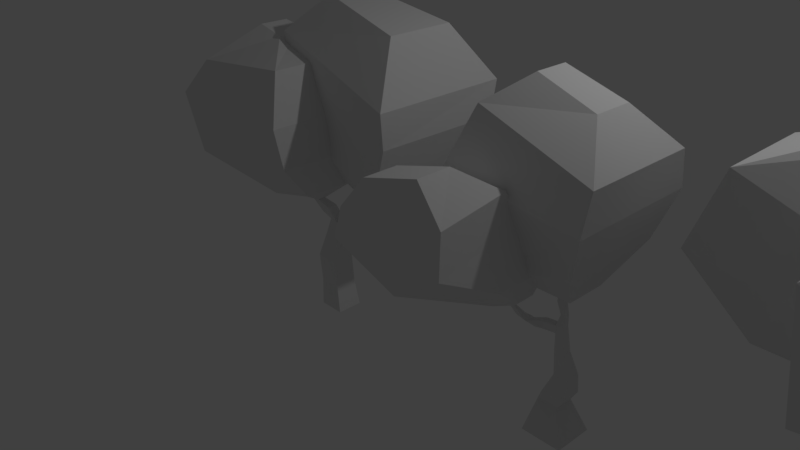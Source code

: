 # Source: tree_tk.blend  (saved by Blender 2.79.0; exported with 4.5.12 LTS)
import bpy
from mathutils import Matrix  # noqa: F401  (used for matrix-valued properties, if any)

bpy.ops.wm.read_factory_settings(use_empty=True)
scene = bpy.context.scene
scene.name = 'Scene'

# ---- collections
col_collection_1 = bpy.data.collections.new('Collection 1'); scene.collection.children.link(col_collection_1)

# ---- materials (node trees are filled in below, after node groups)
mat_material = bpy.data.materials.new('Material')
mat_material.alpha_threshold = 0.0
mat_material.use_transparent_shadow = False
mat_material.roughness = 0.5
mat_material.line_color = (0.0, 0.0, 0.0, 1.0)

# ---- material node trees

# ---- world
world_world = bpy.data.worlds.new('World'); scene.world = world_world
world_world.color = (0.05088, 0.05088, 0.05088)
world_world.use_sun_shadow = False
world_world.sun_shadow_jitter_overblur = 0.0
world_world.cycles.sampling_method = 'MANUAL'

# ---- cameras
cam_camera = bpy.data.cameras.new('Camera')
cam_camera.clip_end = 100.0
cam_camera.lens = 35.0
cam_camera.sensor_width = 32.0
cam_camera.sensor_height = 18.0
cam_camera.ortho_scale = 7.314
cam_camera.dof.focus_distance = 0.0
cam_camera.dof.aperture_fstop = 128.0

# ---- lights
light_lamp = bpy.data.lights.new('Lamp', 'POINT')
light_lamp.transmission_factor = 0.0
light_lamp.cutoff_distance = 30.0
light_lamp.energy = 100.0
light_lamp.shadow_buffer_clip_start = 1.001
light_lamp.shadow_soft_size = 0.1
light_lamp.shadow_maximum_resolution = 0.006
light_lamp.use_absolute_resolution = True

# ---- meshes
me_cube_002 = bpy.data.meshes.new('Cube.002')
me_cube_002.from_pydata([(-0.2243, -0.1758, -1.0), (-0.1295, -0.3407, 0.6832), (-0.2243, 0.1758, -1.0), (-0.1295, -0.232, 0.6616), (0.1274, -0.1758, -1.0), (-0.02081, -0.3407, 0.6832), (0.1274, 0.1758, -1.0), (-0.02081, -0.232, 0.6832), (-0.2915, -0.1525, -0.2732), (-0.08709, -0.09581, 0.3152), (-0.08709, 0.0415, 0.3152), (-0.2915, 0.1525, -0.2732), (0.05023, 0.01666, 0.3152), (0.01351, 0.1525, -0.2732), (0.05023, -0.1207, 0.3152), (0.01351, -0.1525, -0.2732), (-0.1775, -0.106, 0.07269), (-0.1775, 0.106, 0.07269), (0.03452, 0.106, 0.07269), (0.03452, -0.106, 0.07269), (0.3222, 0.03138, 0.3967), (0.3222, -0.03138, 0.3967), (0.3743, 0.04845, 0.2987), (0.3743, -0.04845, 0.2987), (0.3593, 0.1069, 0.461), (0.3593, 0.01135, 0.461), (0.5039, 0.1329, 0.5488), (0.5039, -0.01465, 0.5488), (-0.05106, -0.2512, 0.4861), (-0.05106, -0.1165, 0.4861), (0.05409, -0.1165, 0.5703), (0.05409, -0.2512, 0.5703), (-0.2437, 0.15, -0.6366), (0.05628, 0.15, -0.6366), (0.05628, -0.15, -0.6366), (-0.2437, -0.15, -0.6366), (0.3881, 0.1804, 0.8016), (0.3881, 0.1405, 0.8016), (0.458, 0.1913, 0.7913), (0.458, 0.1296, 0.7913), (-0.875, -0.4338, 2.787), (-0.875, -0.05814, 2.787), (-0.5095, -0.2196, 2.674), (-0.5089, -0.4338, 2.702), (-1.293, -1.155, 1.204), (-1.516, -1.213, 1.948), (-1.516, 0.4865, 1.948), (-1.226, 0.582, 1.135), (0.4272, -1.155, 1.444), (0.3815, -1.235, 1.948), (0.3846, 0.6512, 1.968), (0.4272, 0.582, 1.444), (-0.5128, 0.06085, 0.6646), (0.1605, 0.06085, 0.8743), (-0.5128, -0.6335, 0.7047), (0.1605, -0.6335, 0.8743), (-1.269, -1.009, 2.373), (0.1676, -1.009, 2.536), (-1.269, 0.2842, 2.373), (0.1676, 0.1138, 2.536), (0.08727, 0.4483, 3.252), (0.08726, -0.1274, 3.252), (1.285, 0.6049, 3.007), (1.285, -0.284, 3.007), (0.7479, -0.1208, 0.7824), (1.329, -0.5993, 1.154), (1.591, -0.6846, 1.895), (-0.3371, -0.3869, 2.084), (-0.3521, -0.3316, 1.61), (0.1132, -0.02171, 0.896), (-0.4416, 0.7078, 2.084), (-0.3521, 0.835, 1.61), (0.1132, 0.3426, 0.896), (0.7479, 0.4417, 0.7824), (1.329, 0.9203, 1.154), (1.613, 1.006, 1.895), (1.627, -0.754, 2.337), (1.627, 1.075, 2.337), (-0.4196, -0.4318, 2.788), (-0.2747, 0.7527, 2.788)], [], [(28, 1, 3, 29), (29, 3, 7, 30), (30, 7, 5, 31), (31, 5, 1, 28), (2, 6, 4, 0), (58, 56, 40, 41), (34, 15, 8, 35), (19, 14, 9, 16), (33, 13, 15, 34), (18, 12, 20, 22), (32, 11, 13, 33), (17, 10, 12, 18), (35, 8, 11, 32), (16, 9, 10, 17), (8, 16, 17, 11), (11, 17, 18, 13), (13, 18, 19, 15), (15, 19, 16, 8), (23, 22, 26, 27), (14, 19, 23, 21), (12, 14, 21, 20), (19, 18, 22, 23), (25, 27, 39, 37), (22, 20, 24, 26), (21, 23, 27, 25), (20, 21, 25, 24), (14, 31, 28, 9), (12, 30, 31, 14), (10, 29, 30, 12), (9, 28, 29, 10), (0, 35, 32, 2), (2, 32, 33, 6), (6, 33, 34, 4), (4, 34, 35, 0), (78, 76, 63, 61), (24, 25, 37, 36), (27, 26, 38, 39), (26, 24, 36, 38), (42, 41, 40, 43), (56, 57, 43, 40), (59, 58, 41, 42), (57, 59, 42, 43), (55, 53, 51, 48), (48, 51, 50, 49), (53, 52, 47, 51), (51, 47, 46, 50), (54, 55, 48, 44), (44, 48, 49, 45), (52, 54, 44, 47), (47, 44, 45, 46), (3, 1, 54, 52), (1, 5, 55, 54), (7, 3, 52, 53), (5, 7, 53, 55), (49, 50, 59, 57), (50, 46, 58, 59), (45, 49, 57, 56), (46, 45, 56, 58), (62, 60, 61, 63), (79, 78, 61, 60), (76, 77, 62, 63), (77, 79, 60, 62), (38, 36, 72, 73), (73, 72, 71, 74), (74, 71, 70, 75), (39, 38, 73, 64), (64, 73, 74, 65), (65, 74, 75, 66), (36, 37, 69, 72), (72, 69, 68, 71), (71, 68, 67, 70), (37, 39, 64, 69), (69, 64, 65, 68), (68, 65, 66, 67), (75, 70, 79, 77), (66, 75, 77, 76), (70, 67, 78, 79), (67, 66, 76, 78)])
me_cube_002.use_remesh_preserve_volume = False
me_cube_002.use_remesh_preserve_attributes = False
me_cube_002.use_mirror_vertex_groups = False
me_cube_002.update()
me_cube_001 = bpy.data.meshes.new('Cube.001')
me_cube_001.from_pydata([(-0.255, -0.255, -1.0), (-0.3034, -0.2562, 0.828), (-0.255, 0.255, -1.0), (-0.3034, 0.2562, 0.828), (0.255, -0.255, -1.0), (0.209, -0.2562, 0.828), (0.255, 0.255, -1.0), (0.209, 0.2562, 0.828), (-0.2409, -0.03256, -0.6962), (-0.1215, -0.14, -0.4745), (-0.066, -0.01906, -0.2807), (-0.066, 0.1669, -0.2807), (-0.1215, 0.14, -0.4745), (-0.2409, 0.2266, -0.6962), (0.12, 0.1669, -0.2807), (0.1586, 0.14, -0.4745), (0.01824, 0.2266, -0.6962), (0.12, -0.01906, -0.2807), (0.1586, -0.14, -0.4745), (0.01824, -0.03256, -0.6962), (-0.09924, -0.001927, 0.002012), (-0.1014, -0.01302, 0.3142), (-0.1014, 0.07896, 0.3142), (-0.09924, 0.1171, 0.002012), (-0.009468, 0.07896, 0.3142), (0.01983, 0.1171, 0.002012), (-0.009468, -0.01302, 0.3142), (0.01983, -0.001927, 0.002012), (-0.1007, -0.009179, 0.2203), (-0.1007, 0.09218, 0.2203), (0.0006806, 0.09218, 0.2203), (0.0006806, -0.009179, 0.2203), (-0.2881, -0.1224, 0.2653), (-0.3205, -0.259, 0.3869), (-0.3205, -0.167, 0.3869), (-0.2881, -0.02107, 0.2653), (-0.3758, -0.1657, 0.3352), (-0.415, -0.2821, 0.4291), (-0.415, -0.1901, 0.4291), (-0.3758, -0.0643, 0.3352), (-0.4203, -0.3233, 0.5476), (-0.4203, -0.2909, 0.5476), (-0.4648, -0.3315, 0.5327), (-0.4648, -0.299, 0.5327), (-0.2331, -0.08108, 0.3466), (-0.2133, -0.07724, 0.2527), (-0.2133, 0.02412, 0.2527), (-0.2331, 0.01089, 0.3466), (-0.05708, -0.005245, 0.4666), (-0.1064, -0.02082, 0.6228), (-0.06842, -0.025, 0.7791), (-0.06842, 0.04189, 0.7791), (-0.1064, 0.05419, 0.6228), (-0.05708, 0.0551, 0.4666), (-0.001535, 0.04189, 0.7791), (-0.03141, 0.05419, 0.6228), (0.003265, 0.0551, 0.4666), (-0.001535, -0.025, 0.7791), (-0.03141, -0.02082, 0.6228), (0.003265, -0.005245, 0.4666), (-0.386, -0.2626, 3.045), (-0.386, 0.1549, 3.045), (0.2917, 0.2386, 2.797), (0.2917, -0.2496, 2.797), (-0.764, -0.3522, 0.8955), (-1.016, -0.8297, 2.074), (-0.7425, -0.6565, 2.749), (-0.7425, 0.4813, 2.749), (-1.016, 0.8297, 2.074), (-0.764, 0.374, 0.8955), (0.4633, -0.649, 1.318), (0.6314, -0.8297, 1.878), (0.6481, -0.7273, 2.322), (0.6481, 0.7273, 2.322), (0.6314, 0.8297, 1.878), (0.4633, 0.649, 1.318), (-0.5255, -1.657, 2.34), (-0.5255, -1.243, 2.34), (-1.109, -1.761, 2.205), (-1.109, -1.347, 2.205), (-0.3114, -0.3964, 0.661), (-0.6051, -0.4536, 0.5129), (-0.6051, -0.2259, 0.5129), (-0.3114, -0.1687, 0.661), (-0.1313, -0.9187, 1.06), (-0.175, -1.72, 1.478), (-1.426, -1.867, 1.517), (-1.092, -1.403, 0.8123), (-1.394, -0.811, 1.745), (-1.127, -0.38, 0.8151), (-0.175, -0.5908, 1.706), (-0.1313, -0.1991, 1.06), (-0.1932, -1.69, 1.962), (-1.295, -1.884, 1.896), (-1.295, -1.042, 2.016), (-0.1932, -0.847, 2.082)], [], [(50, 1, 3, 51), (51, 3, 7, 54), (54, 7, 5, 57), (57, 5, 1, 50), (2, 6, 4, 0), (67, 66, 60, 61), (4, 19, 8, 0), (19, 18, 9, 8), (18, 17, 10, 9), (6, 16, 19, 4), (16, 15, 18, 19), (15, 14, 17, 18), (2, 13, 16, 6), (13, 12, 15, 16), (12, 11, 14, 15), (0, 8, 13, 2), (8, 9, 12, 13), (9, 10, 11, 12), (17, 27, 20, 10), (31, 26, 21, 28), (14, 25, 27, 17), (30, 24, 26, 31), (11, 23, 25, 14), (29, 22, 24, 30), (10, 20, 23, 11), (45, 44, 33, 32), (20, 28, 29, 23), (23, 29, 30, 25), (25, 30, 31, 27), (27, 31, 28, 20), (34, 35, 39, 38), (47, 46, 35, 34), (44, 47, 34, 33), (46, 45, 32, 35), (36, 37, 38, 39), (32, 33, 37, 36), (35, 32, 36, 39), (34, 38, 43, 41), (93, 92, 76, 78), (38, 37, 42, 43), (37, 33, 40, 42), (33, 34, 41, 40), (29, 28, 45, 46), (21, 22, 47, 44), (22, 29, 46, 47), (28, 21, 44, 45), (26, 59, 48, 21), (59, 58, 49, 48), (58, 57, 50, 49), (24, 56, 59, 26), (56, 55, 58, 59), (55, 54, 57, 58), (22, 53, 56, 24), (53, 52, 55, 56), (52, 51, 54, 55), (21, 48, 53, 22), (48, 49, 52, 53), (49, 50, 51, 52), (62, 61, 60, 63), (66, 72, 63, 60), (73, 67, 61, 62), (72, 73, 62, 63), (5, 7, 75, 70), (70, 75, 74, 71), (71, 74, 73, 72), (7, 3, 69, 75), (75, 69, 68, 74), (74, 68, 67, 73), (1, 5, 70, 64), (64, 70, 71, 65), (65, 71, 72, 66), (3, 1, 64, 69), (69, 64, 65, 68), (68, 65, 66, 67), (76, 77, 79, 78), (94, 93, 78, 79), (95, 94, 79, 77), (92, 95, 77, 76), (40, 41, 83, 80), (41, 43, 82, 83), (43, 42, 81, 82), (42, 40, 80, 81), (80, 83, 91, 84), (84, 91, 90, 85), (83, 82, 89, 91), (91, 89, 88, 90), (82, 81, 87, 89), (89, 87, 86, 88), (81, 80, 84, 87), (87, 84, 85, 86), (85, 90, 95, 92), (90, 88, 94, 95), (88, 86, 93, 94), (86, 85, 92, 93)])
me_cube_001.use_remesh_preserve_volume = False
me_cube_001.use_remesh_preserve_attributes = False
me_cube_001.use_mirror_vertex_groups = False
me_cube_001.update()
me_cube = bpy.data.meshes.new('Cube')
me_cube.from_pydata([(0.5086, 0.3878, -1.0), (0.5086, -0.3878, -1.0), (-0.2669, -0.3878, -1.0), (-0.2669, 0.3878, -1.0), (0.1063, 0.2404, 0.3504), (0.07224, -0.2167, 0.4151), (-0.374, -0.1494, 0.3369), (-0.5122, 0.311, 0.4151), (0.2663, 0.1788, -0.5009), (0.118, 0.1564, -0.1287), (0.03996, 0.09737, 0.08563), (0.2663, -0.1788, -0.5009), (0.118, -0.1564, -0.1287), (0.006, -0.1861, 0.08563), (-0.07951, -0.1788, -0.5917), (-0.1949, -0.1564, -0.1287), (-0.3382, -0.1706, 0.08563), (-0.07951, 0.1788, -0.5917), (-0.1949, 0.1564, -0.1287), (-0.3382, 0.2492, 0.08563), (0.08366, 0.1606, 0.2204), (0.05898, -0.2274, 0.2204), (-0.3097, -0.1723, 0.2204), (-0.3967, 0.2565, 0.2204), (0.09683, 0.05758, 0.4151), (-0.06337, 0.3336, 0.4151), (-0.1772, -0.2134, 0.4151), (-0.5122, -5.96e-08, 0.4151), (-0.1099, -1.788e-07, 0.5192), (0.2849, 0.06318, 0.8187), (0.2849, -0.3546, 0.8187), (-0.1329, -0.3546, 0.8187), (-0.1329, 0.06318, 0.8187), (-0.2986, 1.066, 1.046), (-1.322, 1.066, 1.046), (-1.322, 0.04351, 1.046), (-0.2986, 0.04351, 1.046), (-0.5818, 0.3653, 0.5701), (-0.6322, 0.4663, 0.7805), (-0.6479, 0.3075, 0.7805), (-0.5818, 0.1421, 0.5701), (0.1161, -0.08504, 0.5343), (0.1161, -0.226, 0.5343), (-0.02482, -0.08504, 0.5343), (-0.02482, -0.226, 0.5343), (-0.4537, 0.4663, 0.7805), (-0.309, 0.3653, 0.5701), (-0.309, 0.1421, 0.5701), (-0.4695, 0.3075, 0.7805), (0.3997, 0.2702, -0.753), (0.3997, -0.2702, -0.753), (-0.129, -0.2702, -0.8646), (-0.129, 0.2702, -0.8646), (0.5827, 0.361, 0.9352), (0.5827, -0.6524, 0.9352), (-0.4307, -0.6524, 0.9352), (-0.2917, 0.2673, 0.9352), (0.01823, -0.1975, 0.735), (0.116, -0.1975, 0.735), (0.116, -0.09974, 0.735), (0.01823, -0.09974, 0.735), (0.7451, 0.5442, 1.382), (0.7451, -0.8356, 1.382), (-0.593, -0.8356, 1.046), (-0.3814, 0.3562, 1.046), (0.8496, 0.7011, 1.639), (0.8496, -0.9925, 1.639), (-0.6975, -0.9925, 2.328), (-0.6975, 0.7011, 2.328), (0.3893, 0.219, 2.686), (0.3645, -0.2753, 2.686), (-0.3734, -0.5971, 2.602), (-0.3115, 0.1448, 2.602), (-0.7057, 0.7537, 2.928), (-1.011, 0.7537, 2.938), (-1.011, 0.3563, 2.938), (-0.7057, 0.3563, 2.928), (-0.7198, 0.37, 0.8675), (-0.5626, 0.37, 0.8675), (-0.7092, 0.514, 0.8675), (-0.552, 0.514, 0.8675), (-0.2528, 1.231, 1.505), (-0.4467, 1.144, 2.144), (-0.4467, -0.03401, 2.144), (-0.2528, -0.1206, 1.505), (-2.009, 1.231, 1.775), (-1.743, 1.144, 2.591), (-1.743, -0.034, 2.591), (-2.009, -0.1206, 1.775), (0.1844, 0.1371, -0.2968), (0.1844, -0.1371, -0.2968), (-0.07742, -0.1371, -0.3782), (-0.07742, 0.1371, -0.3782), (0.09896, 0.3988, 0.4896), (0.1742, 0.2575, 0.522), (0.1917, 0.351, 0.4935), (0.05605, 0.2281, 0.5291), (0.1863, 0.3695, 0.5684), (0.2228, 0.3012, 0.584), (0.2312, 0.3464, 0.5703), (0.1656, 0.287, 0.5875), (0.1352, 0.9585, 3.391), (0.3449, 0.5949, 3.414), (0.3667, 0.8356, 3.331), (0.05916, 0.519, 3.52), (0.2453, 1.058, 0.9626), (0.9854, 0.6778, 0.994), (0.8458, -0.06802, 1.221), (-0.09696, -0.303, 1.278), (-0.102, 1.309, 1.241), (-0.399, 1.149, 2.388), (1.041, -0.3676, 1.989), (1.04, -0.09391, 2.626), (1.198, 1.134, 2.216), (1.406, 1.125, 1.6), (-0.3214, -0.2017, 2.887), (-0.1742, -0.1927, 1.722), (-0.08974, 1.193, 2.965), (0.5714, 0.3317, 3.207), (0.6947, 0.9017, 3.045), (-0.1495, 0.1521, 3.179)], [], [(0, 1, 2, 3), (28, 27, 6, 26), (20, 4, 24, 5, 21), (21, 5, 26, 6, 22), (22, 6, 27, 7, 23), (49, 0, 3, 52), (20, 10, 19, 23), (10, 9, 18, 19), (89, 8, 17, 92), (51, 14, 17, 52), (91, 15, 18, 92), (15, 16, 19, 18), (50, 11, 14, 51), (90, 12, 15, 91), (12, 13, 16, 15), (49, 8, 11, 50), (89, 9, 12, 90), (9, 10, 13, 12), (4, 20, 23, 7, 25), (16, 22, 23, 19), (13, 21, 22, 16), (10, 20, 21, 13), (60, 57, 31, 32), (94, 95, 99, 98), (79, 77, 35, 34), (29, 32, 56, 53), (57, 58, 30, 31), (58, 59, 29, 30), (59, 60, 32, 29), (83, 82, 73, 76), (80, 79, 34, 33), (77, 78, 36, 35), (78, 80, 33, 36), (28, 25, 46, 47), (5, 24, 41, 42), (24, 28, 43, 41), (28, 26, 44, 43), (47, 46, 45, 48), (26, 5, 42, 44), (27, 28, 47, 40), (40, 47, 48, 39), (25, 7, 37, 46), (46, 37, 38, 45), (7, 27, 40, 37), (37, 40, 39, 38), (0, 49, 50, 1), (1, 50, 51, 2), (2, 51, 52, 3), (8, 49, 52, 17), (53, 56, 64, 61), (31, 30, 54, 55), (32, 31, 55, 56), (30, 29, 53, 54), (41, 43, 60, 59), (42, 41, 59, 58), (44, 42, 58, 57), (43, 44, 57, 60), (61, 64, 68, 65), (55, 54, 62, 63), (56, 55, 63, 64), (54, 53, 61, 62), (67, 66, 70, 71), (63, 62, 66, 67), (64, 63, 67, 68), (62, 61, 65, 66), (69, 72, 71, 70), (68, 67, 71, 72), (66, 65, 69, 70), (65, 68, 72, 69), (73, 74, 75, 76), (82, 86, 74, 73), (87, 83, 76, 75), (86, 87, 75, 74), (48, 45, 80, 78), (39, 48, 78, 77), (45, 38, 79, 80), (38, 39, 77, 79), (34, 35, 88, 85), (85, 88, 87, 86), (35, 36, 84, 88), (88, 84, 83, 87), (33, 34, 85, 81), (81, 85, 86, 82), (36, 33, 81, 84), (84, 81, 82, 83), (8, 89, 90, 11), (11, 90, 91, 14), (14, 91, 92, 17), (9, 89, 92, 18), (24, 4, 95, 94), (4, 25, 93, 95), (25, 28, 96, 93), (28, 24, 94, 96), (119, 117, 101, 103), (95, 93, 97, 99), (96, 94, 98, 100), (93, 96, 100, 97), (102, 103, 101, 104), (120, 118, 102, 104), (117, 120, 104, 101), (118, 119, 103, 102), (98, 99, 106, 107), (97, 100, 108, 105), (100, 98, 107, 108), (99, 97, 105, 106), (107, 106, 114, 111), (111, 114, 113, 112), (105, 108, 116, 109), (109, 116, 115, 110), (108, 107, 111, 116), (116, 111, 112, 115), (106, 105, 109, 114), (114, 109, 110, 113), (112, 113, 119, 118), (110, 115, 120, 117), (115, 112, 118, 120), (113, 110, 117, 119)])
me_cube.materials.append(mat_material)
me_cube.use_remesh_preserve_volume = False
me_cube.use_remesh_preserve_attributes = False
me_cube.use_mirror_vertex_groups = False
me_cube.update()

# ---- objects
ob_cube_002 = bpy.data.objects.new('Cube.002', me_cube_002)
ob_cube_001 = bpy.data.objects.new('Cube.001', me_cube_001)
ob_cube = bpy.data.objects.new('Cube', me_cube)
ob_lamp = bpy.data.objects.new('Lamp', light_lamp)
ob_camera = bpy.data.objects.new('Camera', cam_camera)

# ---- transforms, parenting, visibility, modifiers, constraints
ob_cube_002.location = (-0.5482, 0.0, 0.0)
ob_cube_002.lineart.crease_threshold = 0.0
ob_cube_001.location = (3.071, 0.0, 0.0)
ob_cube_001.lineart.crease_threshold = 0.0
ob_cube.location = (6.274, 0.0, 0.0)
ob_cube.lock_rotations_4d = False
ob_cube.empty_display_type = 'ARROWS'
ob_cube.lineart.crease_threshold = 0.0
ob_lamp.location = (4.076, 1.005, 5.904)
ob_lamp.rotation_euler = (0.6503, 0.05522, 1.866)
ob_lamp.lock_rotations_4d = False
ob_lamp.empty_display_type = 'ARROWS'
ob_lamp.color = (0.0, 0.0, 0.0, 0.0)
ob_lamp.lineart.crease_threshold = 0.0
ob_camera.location = (7.481, -6.508, 5.344)
ob_camera.rotation_euler = (1.109, 0.0, 0.8149)
ob_camera.lock_rotations_4d = False
ob_camera.empty_display_type = 'ARROWS'
ob_camera.color = (0.0, 0.0, 0.0, 0.0)
ob_camera.display_type = 'WIRE'
ob_camera.lineart.crease_threshold = 0.0

# ---- collection membership
col_collection_1.objects.link(ob_cube_002)
col_collection_1.objects.link(ob_cube_001)
col_collection_1.objects.link(ob_cube)
col_collection_1.objects.link(ob_lamp)
col_collection_1.objects.link(ob_camera)

# ---- scene / render settings (as saved in the file)
scene.camera = ob_camera
scene.frame_start = 1; scene.frame_end = 250; scene.frame_set(0)
scene.render.engine = 'BLENDER_EEVEE_NEXT'
scene.render.resolution_percentage = 50
scene.render.dither_intensity = 0.0
scene.cycles.use_denoising = False
scene.cycles.samples = 128
scene.cycles.sampling_pattern = 'TABULATED_SOBOL'
scene.cycles.use_adaptive_sampling = False
scene.cycles.use_light_tree = False
scene.cycles.blur_glossy = 0.0
scene.cycles.sample_clamp_indirect = 0.0
scene.view_settings.view_transform = 'Standard'
bpy.context.view_layer.update()
